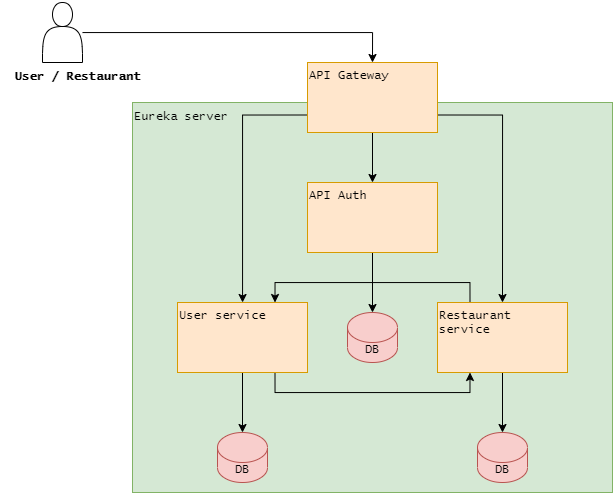

The diagram above was exported from draw.io. Its source (the exported page's mxGraphModel, read from the mxfile embedded in the PNG):
<mxGraphModel dx="1021" dy="529" grid="1" gridSize="10" guides="1" tooltips="1" connect="1" arrows="1" fold="1" page="1" pageScale="1" pageWidth="827" pageHeight="1169" math="0" shadow="0">
  <root>
    <mxCell id="0" />
    <mxCell id="1" parent="0" />
    <mxCell id="2-B6G-DVh_49V2V4lisb-1" value="&lt;font face=&quot;Lucida Console&quot;&gt;Eureka server&lt;/font&gt;" style="rounded=0;whiteSpace=wrap;html=1;fillColor=#d5e8d4;strokeColor=#82b366;align=left;verticalAlign=top;" vertex="1" parent="1">
      <mxGeometry x="190" y="160" width="480" height="390" as="geometry" />
    </mxCell>
    <mxCell id="2-B6G-DVh_49V2V4lisb-9" style="edgeStyle=orthogonalEdgeStyle;rounded=0;orthogonalLoop=1;jettySize=auto;html=1;entryX=0.5;entryY=0;entryDx=0;entryDy=0;fontFamily=Lucida Console;" edge="1" parent="1" source="2-B6G-DVh_49V2V4lisb-2" target="2-B6G-DVh_49V2V4lisb-5">
      <mxGeometry relative="1" as="geometry" />
    </mxCell>
    <mxCell id="2-B6G-DVh_49V2V4lisb-2" value="" style="shape=actor;whiteSpace=wrap;html=1;" vertex="1" parent="1">
      <mxGeometry x="100" y="60" width="40" height="60" as="geometry" />
    </mxCell>
    <mxCell id="2-B6G-DVh_49V2V4lisb-10" style="edgeStyle=orthogonalEdgeStyle;rounded=0;orthogonalLoop=1;jettySize=auto;html=1;exitX=0.5;exitY=1;exitDx=0;exitDy=0;entryX=0.5;entryY=0;entryDx=0;entryDy=0;fontFamily=Lucida Console;" edge="1" parent="1" source="2-B6G-DVh_49V2V4lisb-5" target="2-B6G-DVh_49V2V4lisb-6">
      <mxGeometry relative="1" as="geometry" />
    </mxCell>
    <mxCell id="2-B6G-DVh_49V2V4lisb-11" style="edgeStyle=orthogonalEdgeStyle;rounded=0;orthogonalLoop=1;jettySize=auto;html=1;exitX=0;exitY=0.75;exitDx=0;exitDy=0;fontFamily=Lucida Console;" edge="1" parent="1" source="2-B6G-DVh_49V2V4lisb-5" target="2-B6G-DVh_49V2V4lisb-7">
      <mxGeometry relative="1" as="geometry" />
    </mxCell>
    <mxCell id="2-B6G-DVh_49V2V4lisb-12" style="edgeStyle=orthogonalEdgeStyle;rounded=0;orthogonalLoop=1;jettySize=auto;html=1;exitX=1;exitY=0.75;exitDx=0;exitDy=0;entryX=0.5;entryY=0;entryDx=0;entryDy=0;fontFamily=Lucida Console;" edge="1" parent="1" source="2-B6G-DVh_49V2V4lisb-5" target="2-B6G-DVh_49V2V4lisb-8">
      <mxGeometry relative="1" as="geometry" />
    </mxCell>
    <mxCell id="2-B6G-DVh_49V2V4lisb-5" value="API Gateway" style="rounded=0;whiteSpace=wrap;html=1;fontFamily=Lucida Console;align=left;verticalAlign=top;fillColor=#ffe6cc;strokeColor=#d79b00;" vertex="1" parent="1">
      <mxGeometry x="365" y="120" width="130" height="70" as="geometry" />
    </mxCell>
    <mxCell id="2-B6G-DVh_49V2V4lisb-18" style="edgeStyle=orthogonalEdgeStyle;rounded=0;orthogonalLoop=1;jettySize=auto;html=1;fontFamily=Lucida Console;" edge="1" parent="1" source="2-B6G-DVh_49V2V4lisb-6" target="2-B6G-DVh_49V2V4lisb-17">
      <mxGeometry relative="1" as="geometry" />
    </mxCell>
    <mxCell id="2-B6G-DVh_49V2V4lisb-6" value="API Auth" style="rounded=0;whiteSpace=wrap;html=1;fontFamily=Lucida Console;align=left;verticalAlign=top;fillColor=#ffe6cc;strokeColor=#d79b00;" vertex="1" parent="1">
      <mxGeometry x="365" y="240" width="130" height="70" as="geometry" />
    </mxCell>
    <mxCell id="2-B6G-DVh_49V2V4lisb-20" style="edgeStyle=orthogonalEdgeStyle;rounded=0;orthogonalLoop=1;jettySize=auto;html=1;exitX=0.5;exitY=1;exitDx=0;exitDy=0;entryX=0.5;entryY=0;entryDx=0;entryDy=0;entryPerimeter=0;fontFamily=Lucida Console;" edge="1" parent="1" source="2-B6G-DVh_49V2V4lisb-7" target="2-B6G-DVh_49V2V4lisb-19">
      <mxGeometry relative="1" as="geometry" />
    </mxCell>
    <mxCell id="2-B6G-DVh_49V2V4lisb-24" style="edgeStyle=orthogonalEdgeStyle;rounded=0;orthogonalLoop=1;jettySize=auto;html=1;exitX=0.75;exitY=1;exitDx=0;exitDy=0;entryX=0.25;entryY=1;entryDx=0;entryDy=0;fontFamily=Lucida Console;" edge="1" parent="1" source="2-B6G-DVh_49V2V4lisb-7" target="2-B6G-DVh_49V2V4lisb-8">
      <mxGeometry relative="1" as="geometry" />
    </mxCell>
    <mxCell id="2-B6G-DVh_49V2V4lisb-7" value="User service" style="rounded=0;whiteSpace=wrap;html=1;fontFamily=Lucida Console;align=left;verticalAlign=top;fillColor=#ffe6cc;strokeColor=#d79b00;" vertex="1" parent="1">
      <mxGeometry x="235" y="360" width="130" height="70" as="geometry" />
    </mxCell>
    <mxCell id="2-B6G-DVh_49V2V4lisb-22" style="edgeStyle=orthogonalEdgeStyle;rounded=0;orthogonalLoop=1;jettySize=auto;html=1;exitX=0.5;exitY=1;exitDx=0;exitDy=0;fontFamily=Lucida Console;" edge="1" parent="1" source="2-B6G-DVh_49V2V4lisb-8" target="2-B6G-DVh_49V2V4lisb-21">
      <mxGeometry relative="1" as="geometry" />
    </mxCell>
    <mxCell id="2-B6G-DVh_49V2V4lisb-26" style="edgeStyle=orthogonalEdgeStyle;rounded=0;orthogonalLoop=1;jettySize=auto;html=1;exitX=0.25;exitY=0;exitDx=0;exitDy=0;entryX=0.75;entryY=0;entryDx=0;entryDy=0;fontFamily=Lucida Console;" edge="1" parent="1" source="2-B6G-DVh_49V2V4lisb-8" target="2-B6G-DVh_49V2V4lisb-7">
      <mxGeometry relative="1" as="geometry" />
    </mxCell>
    <mxCell id="2-B6G-DVh_49V2V4lisb-8" value="Restaurant service" style="rounded=0;whiteSpace=wrap;html=1;fontFamily=Lucida Console;align=left;verticalAlign=top;fillColor=#ffe6cc;strokeColor=#d79b00;" vertex="1" parent="1">
      <mxGeometry x="495" y="360" width="130" height="70" as="geometry" />
    </mxCell>
    <mxCell id="2-B6G-DVh_49V2V4lisb-16" value="&lt;b&gt;User / Restaurant&lt;/b&gt;" style="text;html=1;align=center;verticalAlign=middle;resizable=0;points=[];autosize=1;strokeColor=none;fillColor=none;fontFamily=Lucida Console;" vertex="1" parent="1">
      <mxGeometry x="60" y="120" width="150" height="30" as="geometry" />
    </mxCell>
    <mxCell id="2-B6G-DVh_49V2V4lisb-17" value="DB" style="shape=cylinder3;whiteSpace=wrap;html=1;boundedLbl=1;backgroundOutline=1;size=15;fontFamily=Lucida Console;fillColor=#f8cecc;strokeColor=#b85450;" vertex="1" parent="1">
      <mxGeometry x="405" y="370" width="50" height="50" as="geometry" />
    </mxCell>
    <mxCell id="2-B6G-DVh_49V2V4lisb-19" value="DB" style="shape=cylinder3;whiteSpace=wrap;html=1;boundedLbl=1;backgroundOutline=1;size=15;fontFamily=Lucida Console;fillColor=#f8cecc;strokeColor=#b85450;" vertex="1" parent="1">
      <mxGeometry x="275" y="490" width="50" height="50" as="geometry" />
    </mxCell>
    <mxCell id="2-B6G-DVh_49V2V4lisb-21" value="DB" style="shape=cylinder3;whiteSpace=wrap;html=1;boundedLbl=1;backgroundOutline=1;size=15;fontFamily=Lucida Console;fillColor=#f8cecc;strokeColor=#b85450;" vertex="1" parent="1">
      <mxGeometry x="535" y="490" width="50" height="50" as="geometry" />
    </mxCell>
  </root>
</mxGraphModel>